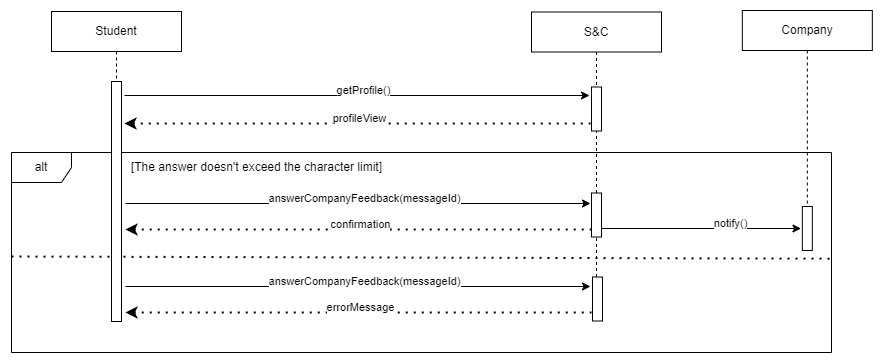

The diagram above was exported from draw.io. Its source (the exported page's mxGraphModel, read from the mxfile embedded in the PNG):
<mxGraphModel dx="3556" dy="3792" grid="1" gridSize="10" guides="1" tooltips="1" connect="1" arrows="1" fold="1" page="1" pageScale="1" pageWidth="827" pageHeight="1169" math="0" shadow="0">
  <root>
    <mxCell id="0" />
    <mxCell id="1" parent="0" />
    <mxCell id="wDvrYtbfAWNGjff_piZl-252" value="" style="endArrow=classic;html=1;rounded=0;" edge="1" parent="1">
      <mxGeometry width="50" height="50" relative="1" as="geometry">
        <mxPoint x="1943" y="2903" as="sourcePoint" />
        <mxPoint x="2408" y="2903" as="targetPoint" />
      </mxGeometry>
    </mxCell>
    <mxCell id="wDvrYtbfAWNGjff_piZl-253" value="getProfile()" style="edgeLabel;html=1;align=center;verticalAlign=middle;resizable=0;points=[];" connectable="0" vertex="1" parent="wDvrYtbfAWNGjff_piZl-252">
      <mxGeometry x="-0.1355" y="2" relative="1" as="geometry">
        <mxPoint x="34" y="-8" as="offset" />
      </mxGeometry>
    </mxCell>
    <mxCell id="wDvrYtbfAWNGjff_piZl-254" value="" style="endArrow=none;dashed=1;html=1;dashPattern=1 3;strokeWidth=2;rounded=0;endFill=0;startArrow=classic;startFill=1;" edge="1" parent="1">
      <mxGeometry width="50" height="50" relative="1" as="geometry">
        <mxPoint x="1943" y="2931" as="sourcePoint" />
        <mxPoint x="2409" y="2931" as="targetPoint" />
      </mxGeometry>
    </mxCell>
    <mxCell id="wDvrYtbfAWNGjff_piZl-255" value="profileView" style="edgeLabel;html=1;align=center;verticalAlign=middle;resizable=0;points=[];" connectable="0" vertex="1" parent="wDvrYtbfAWNGjff_piZl-254">
      <mxGeometry x="0.0043" relative="1" as="geometry">
        <mxPoint y="-10" as="offset" />
      </mxGeometry>
    </mxCell>
    <mxCell id="wDvrYtbfAWNGjff_piZl-256" value="" style="endArrow=classic;html=1;rounded=0;" edge="1" parent="1">
      <mxGeometry width="50" height="50" relative="1" as="geometry">
        <mxPoint x="1944" y="3011" as="sourcePoint" />
        <mxPoint x="2409" y="3011" as="targetPoint" />
      </mxGeometry>
    </mxCell>
    <mxCell id="wDvrYtbfAWNGjff_piZl-257" value="answerCompanyFeedback(messageId)" style="edgeLabel;html=1;align=center;verticalAlign=middle;resizable=0;points=[];" connectable="0" vertex="1" parent="wDvrYtbfAWNGjff_piZl-256">
      <mxGeometry x="-0.1355" y="2" relative="1" as="geometry">
        <mxPoint x="34" y="-8" as="offset" />
      </mxGeometry>
    </mxCell>
    <mxCell id="wDvrYtbfAWNGjff_piZl-258" value="" style="endArrow=none;dashed=1;html=1;dashPattern=1 3;strokeWidth=2;rounded=0;endFill=0;startArrow=classic;startFill=1;" edge="1" parent="1">
      <mxGeometry width="50" height="50" relative="1" as="geometry">
        <mxPoint x="1944" y="3037" as="sourcePoint" />
        <mxPoint x="2410" y="3037" as="targetPoint" />
      </mxGeometry>
    </mxCell>
    <mxCell id="wDvrYtbfAWNGjff_piZl-259" value="confirmation" style="edgeLabel;html=1;align=center;verticalAlign=middle;resizable=0;points=[];" connectable="0" vertex="1" parent="wDvrYtbfAWNGjff_piZl-258">
      <mxGeometry x="0.0043" relative="1" as="geometry">
        <mxPoint y="-10" as="offset" />
      </mxGeometry>
    </mxCell>
    <mxCell id="wDvrYtbfAWNGjff_piZl-260" value="" style="endArrow=classic;html=1;rounded=0;" edge="1" parent="1">
      <mxGeometry width="50" height="50" relative="1" as="geometry">
        <mxPoint x="2420" y="3036" as="sourcePoint" />
        <mxPoint x="2619.5" y="3036" as="targetPoint" />
      </mxGeometry>
    </mxCell>
    <mxCell id="wDvrYtbfAWNGjff_piZl-261" value="notify()" style="edgeLabel;html=1;align=center;verticalAlign=middle;resizable=0;points=[];" connectable="0" vertex="1" parent="wDvrYtbfAWNGjff_piZl-260">
      <mxGeometry x="-0.1355" y="2" relative="1" as="geometry">
        <mxPoint x="34" y="-8" as="offset" />
      </mxGeometry>
    </mxCell>
    <mxCell id="wDvrYtbfAWNGjff_piZl-262" value="" style="endArrow=none;dashed=1;html=1;dashPattern=1 3;strokeWidth=2;rounded=0;exitX=0.001;exitY=0.375;exitDx=0;exitDy=0;exitPerimeter=0;entryX=1.002;entryY=0.498;entryDx=0;entryDy=0;entryPerimeter=0;" edge="1" parent="1">
      <mxGeometry width="50" height="50" relative="1" as="geometry">
        <mxPoint x="1830" y="3064" as="sourcePoint" />
        <mxPoint x="2651.64" y="3066.218" as="targetPoint" />
      </mxGeometry>
    </mxCell>
    <mxCell id="wDvrYtbfAWNGjff_piZl-263" value="[The answer doesn't exceed the character limit]" style="text;html=1;align=center;verticalAlign=middle;resizable=0;points=[];autosize=1;strokeColor=none;fillColor=none;" vertex="1" parent="1">
      <mxGeometry x="1940" y="2960" width="270" height="30" as="geometry" />
    </mxCell>
    <mxCell id="wDvrYtbfAWNGjff_piZl-264" value="" style="endArrow=classic;html=1;rounded=0;" edge="1" parent="1">
      <mxGeometry width="50" height="50" relative="1" as="geometry">
        <mxPoint x="1944" y="3094" as="sourcePoint" />
        <mxPoint x="2409" y="3094" as="targetPoint" />
      </mxGeometry>
    </mxCell>
    <mxCell id="wDvrYtbfAWNGjff_piZl-265" value="answerCompanyFeedback(messageId)" style="edgeLabel;html=1;align=center;verticalAlign=middle;resizable=0;points=[];" connectable="0" vertex="1" parent="wDvrYtbfAWNGjff_piZl-264">
      <mxGeometry x="-0.1355" y="2" relative="1" as="geometry">
        <mxPoint x="34" y="-8" as="offset" />
      </mxGeometry>
    </mxCell>
    <mxCell id="wDvrYtbfAWNGjff_piZl-266" value="" style="endArrow=none;dashed=1;html=1;dashPattern=1 3;strokeWidth=2;rounded=0;endFill=0;startArrow=classic;startFill=1;" edge="1" parent="1">
      <mxGeometry width="50" height="50" relative="1" as="geometry">
        <mxPoint x="1944" y="3120" as="sourcePoint" />
        <mxPoint x="2410" y="3120" as="targetPoint" />
      </mxGeometry>
    </mxCell>
    <mxCell id="wDvrYtbfAWNGjff_piZl-267" value="errorMessage" style="edgeLabel;html=1;align=center;verticalAlign=middle;resizable=0;points=[];" connectable="0" vertex="1" parent="wDvrYtbfAWNGjff_piZl-266">
      <mxGeometry x="0.0043" relative="1" as="geometry">
        <mxPoint y="-10" as="offset" />
      </mxGeometry>
    </mxCell>
    <mxCell id="wDvrYtbfAWNGjff_piZl-268" value="alt" style="shape=umlFrame;whiteSpace=wrap;html=1;pointerEvents=0;" vertex="1" parent="1">
      <mxGeometry x="1830" y="2960" width="820" height="200" as="geometry" />
    </mxCell>
    <mxCell id="wDvrYtbfAWNGjff_piZl-269" value="&lt;div&gt;Student&lt;/div&gt;" style="shape=umlLifeline;perimeter=lifelinePerimeter;whiteSpace=wrap;html=1;container=1;dropTarget=0;collapsible=0;recursiveResize=0;outlineConnect=0;portConstraint=eastwest;newEdgeStyle={&quot;curved&quot;:0,&quot;rounded&quot;:0};" vertex="1" parent="1">
      <mxGeometry x="1870" y="2819" width="130" height="301" as="geometry" />
    </mxCell>
    <mxCell id="wDvrYtbfAWNGjff_piZl-270" value="" style="html=1;points=[[0,0,0,0,5],[0,1,0,0,-5],[1,0,0,0,5],[1,1,0,0,-5]];perimeter=orthogonalPerimeter;outlineConnect=0;targetShapes=umlLifeline;portConstraint=eastwest;newEdgeStyle={&quot;curved&quot;:0,&quot;rounded&quot;:0};" vertex="1" parent="wDvrYtbfAWNGjff_piZl-269">
      <mxGeometry x="60" y="70" width="10" height="240" as="geometry" />
    </mxCell>
    <mxCell id="wDvrYtbfAWNGjff_piZl-271" value="&lt;div&gt;Company&lt;/div&gt;" style="shape=umlLifeline;perimeter=lifelinePerimeter;whiteSpace=wrap;html=1;container=1;dropTarget=0;collapsible=0;recursiveResize=0;outlineConnect=0;portConstraint=eastwest;newEdgeStyle={&quot;curved&quot;:0,&quot;rounded&quot;:0};" vertex="1" parent="1">
      <mxGeometry x="2560.83" y="2818" width="130" height="232" as="geometry" />
    </mxCell>
    <mxCell id="wDvrYtbfAWNGjff_piZl-272" value="" style="html=1;points=[[0,0,0,0,5],[0,1,0,0,-5],[1,0,0,0,5],[1,1,0,0,-5]];perimeter=orthogonalPerimeter;outlineConnect=0;targetShapes=umlLifeline;portConstraint=eastwest;newEdgeStyle={&quot;curved&quot;:0,&quot;rounded&quot;:0};" vertex="1" parent="wDvrYtbfAWNGjff_piZl-271">
      <mxGeometry x="60" y="196" width="10" height="44" as="geometry" />
    </mxCell>
    <mxCell id="wDvrYtbfAWNGjff_piZl-273" value="&lt;div&gt;S&amp;amp;C&lt;/div&gt;" style="shape=umlLifeline;perimeter=lifelinePerimeter;whiteSpace=wrap;html=1;container=1;dropTarget=0;collapsible=0;recursiveResize=0;outlineConnect=0;portConstraint=eastwest;newEdgeStyle={&quot;curved&quot;:0,&quot;rounded&quot;:0};" vertex="1" parent="1">
      <mxGeometry x="2350" y="2819.5" width="130" height="290.5" as="geometry" />
    </mxCell>
    <mxCell id="wDvrYtbfAWNGjff_piZl-274" value="" style="html=1;points=[[0,0,0,0,5],[0,1,0,0,-5],[1,0,0,0,5],[1,1,0,0,-5]];perimeter=orthogonalPerimeter;outlineConnect=0;targetShapes=umlLifeline;portConstraint=eastwest;newEdgeStyle={&quot;curved&quot;:0,&quot;rounded&quot;:0};" vertex="1" parent="1">
      <mxGeometry x="2410" y="2894.5" width="10" height="44" as="geometry" />
    </mxCell>
    <mxCell id="wDvrYtbfAWNGjff_piZl-275" value="" style="html=1;points=[[0,0,0,0,5],[0,1,0,0,-5],[1,0,0,0,5],[1,1,0,0,-5]];perimeter=orthogonalPerimeter;outlineConnect=0;targetShapes=umlLifeline;portConstraint=eastwest;newEdgeStyle={&quot;curved&quot;:0,&quot;rounded&quot;:0};" vertex="1" parent="1">
      <mxGeometry x="2410" y="3000.5" width="10" height="44" as="geometry" />
    </mxCell>
    <mxCell id="wDvrYtbfAWNGjff_piZl-276" value="" style="html=1;points=[[0,0,0,0,5],[0,1,0,0,-5],[1,0,0,0,5],[1,1,0,0,-5]];perimeter=orthogonalPerimeter;outlineConnect=0;targetShapes=umlLifeline;portConstraint=eastwest;newEdgeStyle={&quot;curved&quot;:0,&quot;rounded&quot;:0};" vertex="1" parent="1">
      <mxGeometry x="2411" y="3084.5" width="10" height="44" as="geometry" />
    </mxCell>
  </root>
</mxGraphModel>